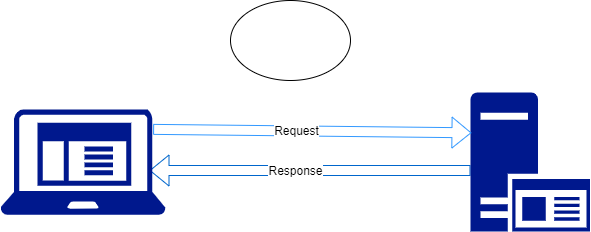

The diagram above was exported from draw.io. Its source (the exported page's mxGraphModel, read from the mxfile embedded in the PNG):
<mxGraphModel dx="771" dy="591" grid="1" gridSize="10" guides="1" tooltips="1" connect="1" arrows="1" fold="1" page="1" pageScale="1" pageWidth="850" pageHeight="1100" math="0" shadow="0">
  <root>
    <mxCell id="0" />
    <mxCell id="1" parent="0" />
    <mxCell id="TGRdSaM4MLCXnNK1SuZf-23" value="" style="shape=flexArrow;endArrow=classic;html=1;rounded=0;entryX=0.008;entryY=0.29;entryDx=0;entryDy=0;entryPerimeter=0;strokeColor=#0066CC;" edge="1" parent="1">
      <mxGeometry width="50" height="50" relative="1" as="geometry">
        <mxPoint x="620" y="300" as="sourcePoint" />
        <mxPoint x="299" y="300" as="targetPoint" />
      </mxGeometry>
    </mxCell>
    <mxCell id="TGRdSaM4MLCXnNK1SuZf-26" value="&lt;font style=&quot;font-size: 12px;&quot;&gt;Response&lt;/font&gt;" style="edgeLabel;html=1;align=center;verticalAlign=middle;resizable=0;points=[];" vertex="1" connectable="0" parent="TGRdSaM4MLCXnNK1SuZf-23">
      <mxGeometry x="0.0956" relative="1" as="geometry">
        <mxPoint as="offset" />
      </mxGeometry>
    </mxCell>
    <mxCell id="TGRdSaM4MLCXnNK1SuZf-2" value="" style="sketch=0;aspect=fixed;pointerEvents=1;shadow=0;dashed=0;html=1;strokeColor=none;labelPosition=center;verticalLabelPosition=bottom;verticalAlign=top;align=center;fillColor=#00188D;shape=mxgraph.mscae.enterprise.client_application" vertex="1" parent="1">
      <mxGeometry x="150" y="238.70000000000002" width="165" height="105.6" as="geometry" />
    </mxCell>
    <mxCell id="TGRdSaM4MLCXnNK1SuZf-3" value="" style="sketch=0;aspect=fixed;pointerEvents=1;shadow=0;dashed=0;html=1;strokeColor=none;labelPosition=center;verticalLabelPosition=bottom;verticalAlign=top;align=center;fillColor=#00188D;shape=mxgraph.mscae.enterprise.application_server2" vertex="1" parent="1">
      <mxGeometry x="620" y="222" width="119.54" height="139" as="geometry" />
    </mxCell>
    <mxCell id="TGRdSaM4MLCXnNK1SuZf-22" value="" style="shape=flexArrow;endArrow=classic;html=1;rounded=0;entryX=0.008;entryY=0.29;entryDx=0;entryDy=0;entryPerimeter=0;exitX=0.925;exitY=0.191;exitDx=0;exitDy=0;exitPerimeter=0;strokeColor=#3399FF;" edge="1" parent="1" source="TGRdSaM4MLCXnNK1SuZf-2" target="TGRdSaM4MLCXnNK1SuZf-3">
      <mxGeometry width="50" height="50" relative="1" as="geometry">
        <mxPoint x="310" y="260" as="sourcePoint" />
        <mxPoint x="590" y="250" as="targetPoint" />
      </mxGeometry>
    </mxCell>
    <mxCell id="TGRdSaM4MLCXnNK1SuZf-24" value="&lt;font style=&quot;font-size: 12px;&quot;&gt;Request&lt;/font&gt;" style="edgeLabel;html=1;align=center;verticalAlign=middle;resizable=0;points=[];" vertex="1" connectable="0" parent="TGRdSaM4MLCXnNK1SuZf-22">
      <mxGeometry x="-0.1017" relative="1" as="geometry">
        <mxPoint as="offset" />
      </mxGeometry>
    </mxCell>
    <mxCell id="TGRdSaM4MLCXnNK1SuZf-27" value="" style="ellipse;whiteSpace=wrap;html=1;" vertex="1" parent="1">
      <mxGeometry x="380" y="130" width="120" height="80" as="geometry" />
    </mxCell>
  </root>
</mxGraphModel>